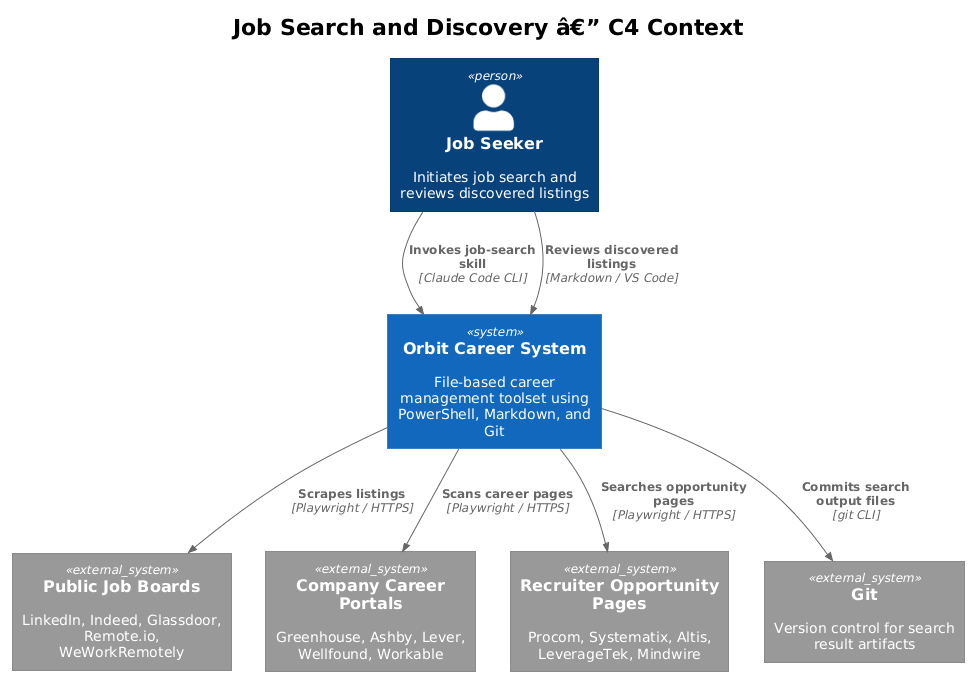

The diagram above was rendered by PlantUML. Its source (embedded in the PNG):
@startuml
!theme plain
!include <C4/C4_Context>

title Job Search and Discovery â€” C4 Context

Person(user, "Job Seeker", "Initiates job search and reviews discovered listings")

System(orbit, "Orbit Career System", "File-based career management toolset using PowerShell, Markdown, and Git")

System_Ext(jobBoards, "Public Job Boards", "LinkedIn, Indeed, Glassdoor, Remote.io, WeWorkRemotely")
System_Ext(companyPortals, "Company Career Portals", "Greenhouse, Ashby, Lever, Wellfound, Workable")
System_Ext(recruiterBoards, "Recruiter Opportunity Pages", "Procom, Systematix, Altis, LeverageTek, Mindwire")
System_Ext(git, "Git", "Version control for search result artifacts")

Rel(user, orbit, "Invokes job-search skill", "Claude Code CLI")
Rel(orbit, jobBoards, "Scrapes listings", "Playwright / HTTPS")
Rel(orbit, companyPortals, "Scans career pages", "Playwright / HTTPS")
Rel(orbit, recruiterBoards, "Searches opportunity pages", "Playwright / HTTPS")
Rel(orbit, git, "Commits search output files", "git CLI")
Rel(user, orbit, "Reviews discovered listings", "Markdown / VS Code")
@enduml